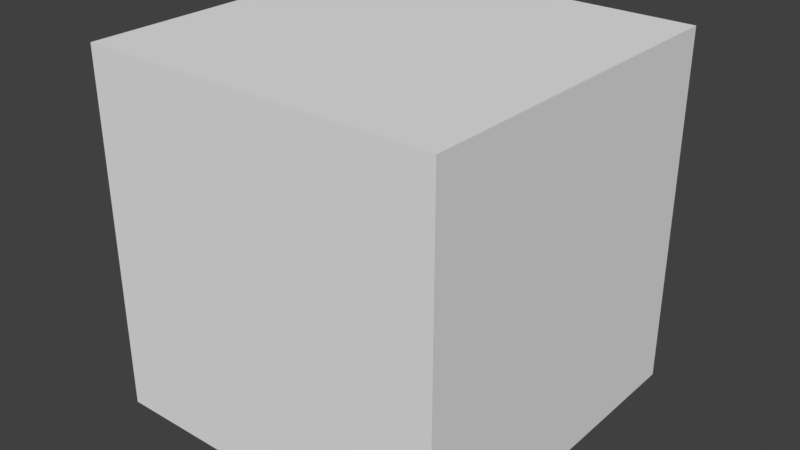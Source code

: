 # Source: cube_01.blend  (saved by Blender 2.78.0; exported with 4.5.12 LTS)
import bpy
from mathutils import Matrix  # noqa: F401  (used for matrix-valued properties, if any)

bpy.ops.wm.read_factory_settings(use_empty=True)
scene = bpy.context.scene
scene.name = 'Scene'

# ---- collections
col_collection_1 = bpy.data.collections.new('Collection 1'); scene.collection.children.link(col_collection_1)

# ---- world
world_world = bpy.data.worlds.new('World'); scene.world = world_world
world_world.color = (0.05088, 0.05088, 0.05088)
world_world.use_sun_shadow = False
world_world.sun_shadow_jitter_overblur = 0.0
world_world.cycles.sampling_method = 'MANUAL'

# ---- meshes
me_cube_01 = bpy.data.meshes.new('cube_01')
me_cube_01.from_pydata([(1.0, 1.0, -1.0), (1.0, -1.0, -1.0), (-1.0, -1.0, -1.0), (-1.0, 1.0, -1.0), (1.0, 1.0, 1.0), (1.0, -1.0, 1.0), (-1.0, -1.0, 1.0), (-1.0, 1.0, 1.0)], [], [(0, 1, 2, 3), (4, 7, 6, 5), (0, 4, 5, 1), (1, 5, 6, 2), (2, 6, 7, 3), (4, 0, 3, 7)])
me_cube_01.materials.append(None)
me_cube_01.use_remesh_preserve_volume = False
me_cube_01.use_remesh_preserve_attributes = False
me_cube_01.use_mirror_vertex_groups = False
me_cube_01.update()

# ---- objects
ob_cube_01 = bpy.data.objects.new('cube_01', me_cube_01)

# ---- transforms, parenting, visibility, modifiers, constraints
ob_cube_01.location = (0.0, 0.0, -0.05)
ob_cube_01.scale = (0.9, 0.9, 0.9)
ob_cube_01.lock_rotations_4d = False
ob_cube_01.empty_display_type = 'ARROWS'
ob_cube_01.lineart.crease_threshold = 0.0

# ---- collection membership
col_collection_1.objects.link(ob_cube_01)

# ---- scene / render settings (as saved in the file)
scene.frame_start = 1; scene.frame_end = 250; scene.frame_set(1)
scene.render.engine = 'BLENDER_EEVEE_NEXT'
scene.render.resolution_percentage = 50
scene.render.dither_intensity = 0.0
scene.cycles.use_denoising = False
scene.cycles.samples = 128
scene.cycles.sampling_pattern = 'TABULATED_SOBOL'
scene.cycles.light_sampling_threshold = 0.0
scene.cycles.use_adaptive_sampling = False
scene.cycles.use_light_tree = False
scene.cycles.blur_glossy = 0.0
scene.cycles.sample_clamp_indirect = 0.0
scene.view_settings.view_transform = 'Standard'
bpy.context.view_layer.update()

# ---- added for rendering (the .blend has no active camera and no usable light): camera, sun
cam_auto = bpy.data.cameras.new('AutoCamera')
cam_auto.lens = 50.0
cam_auto.sensor_width = 36.0
cam_auto.clip_end = 1000.0
ob_auto_camera = bpy.data.objects.new('AutoCamera', cam_auto)
scene.collection.objects.link(ob_auto_camera)
ob_auto_camera.location = (2.88457, -3.46148, 2.25765)
ob_auto_camera.rotation_euler = (1.09748, -7.21219e-08, 0.694738)
scene.camera = ob_auto_camera
light_auto_sun = bpy.data.lights.new('AutoSun', 'SUN')
light_auto_sun.energy = 3.0
light_auto_sun.angle = 0.0523599
ob_auto_sun = bpy.data.objects.new('AutoSun', light_auto_sun)
scene.collection.objects.link(ob_auto_sun)
ob_auto_sun.rotation_euler = (0.872665, 0.174533, 0.523599)
bpy.context.view_layer.update()
